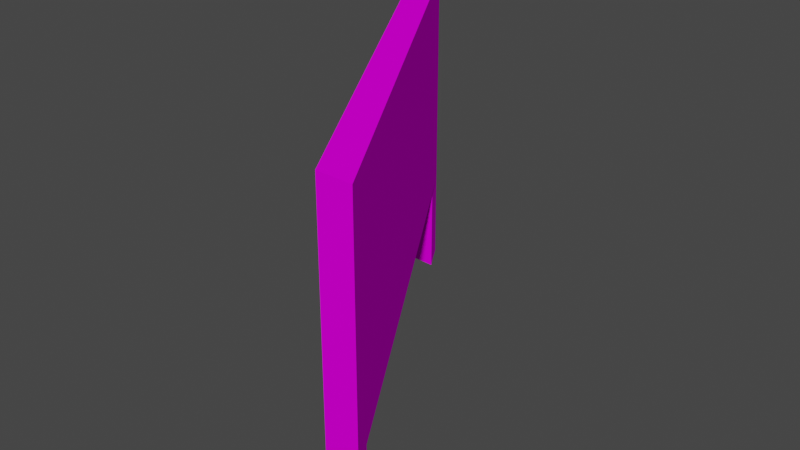 # Source: banner_caltech.blend  (saved by Blender 3.3.6; exported with 4.5.12 LTS)
import bpy
from mathutils import Matrix  # noqa: F401  (used for matrix-valued properties, if any)

bpy.ops.wm.read_factory_settings(use_empty=True)
scene = bpy.context.scene
scene.name = 'Scene'

# ---- collections
col_collection = bpy.data.collections.new('Collection'); scene.collection.children.link(col_collection)

# ---- images (referenced by path relative to the original .blend; pixels are not part of the script)
import os
ASSET_DIR = os.environ.get("B2B_ASSET_DIR", "")  # directory of the original .blend (textures are referenced by path, not embedded)
HERE = os.path.dirname(os.path.abspath(__file__))  # packed textures are extracted next to this script under _unpacked/

def load_image(name, relpath, width, height, colorspace="sRGB"):
    """Load a texture the original file referenced (path relative to the .blend, or extracted next to this script)."""
    p = next((c for c in (os.path.join(HERE, relpath), os.path.join(ASSET_DIR, relpath)) if relpath and os.path.exists(c)), "")
    if p:
        img = bpy.data.images.load(p, check_existing=True)
        img.name = name
    else:  # same state as the original file: an image datablock whose file is absent (Cycles renders it pink)
        img = bpy.data.images.new(name, width, height)
        img.source = "FILE"
        img.filepath = "//" + (relpath or name)
    img.colorspace_settings.name = colorspace
    return img
img_level7_sponser1_png = load_image('level7_sponser1.png', 'level7_sponser1.png', 1024, 1024, 'sRGB')
img_level2_sponser2_png_002 = load_image('level2_sponser2.png.002', 'level2_sponser2.png', 1024, 1024, 'sRGB')
img_level5_wallnotwhite128_png_005 = load_image('level5_wallnotwhite128.png.005', 'level5_wallnotwhite128.png', 1024, 1024, 'sRGB')

# ---- materials (node trees are filled in below, after node groups)
mat_level7_sponser1 = bpy.data.materials.new('level7_sponser1')
mat_level7_sponser1.alpha_threshold = 0.0
mat_level7_sponser1.use_transparent_shadow = False
mat_level7_sponser1.diffuse_color = (1.0, 1.0, 1.0, 1.0)
mat_level7_sponser1.roughness = 0.5
mat_level2_sponser2 = bpy.data.materials.new('level2_sponser2')
mat_level2_sponser2.alpha_threshold = 0.0
mat_level2_sponser2.use_transparent_shadow = False
mat_level2_sponser2.diffuse_color = (1.0, 1.0, 1.0, 1.0)
mat_level2_sponser2.roughness = 0.5
mat_level5_wallnotwhite128 = bpy.data.materials.new('level5_wallnotwhite128')
mat_level5_wallnotwhite128.alpha_threshold = 0.0
mat_level5_wallnotwhite128.use_transparent_shadow = False
mat_level5_wallnotwhite128.diffuse_color = (1.0, 1.0, 1.0, 1.0)
mat_level5_wallnotwhite128.roughness = 0.5

# ---- material node trees
mat_level7_sponser1.use_nodes = True; mat_level7_sponser1.node_tree.nodes.clear()
_N = mat_level7_sponser1.node_tree.nodes; _L = mat_level7_sponser1.node_tree.links
n0 = _N.new('ShaderNodeBsdfDiffuse'); n0.name = 'Diffuse BSDF'; n0.location = (0, 0)
n1 = _N.new('ShaderNodeTexImage'); n1.name = 'Image Texture'; n1.location = (0, 0)
n1.image = img_level7_sponser1_png
n2 = _N.new('ShaderNodeOutputMaterial'); n2.name = 'Material Output'; n2.location = (0, 0)
_L.new(n0.outputs[0], n2.inputs[0])
_L.new(n1.outputs[0], n0.inputs[0])
n2.is_active_output = True
mat_level2_sponser2.use_nodes = True; mat_level2_sponser2.node_tree.nodes.clear()
_N = mat_level2_sponser2.node_tree.nodes; _L = mat_level2_sponser2.node_tree.links
n0 = _N.new('ShaderNodeBsdfDiffuse'); n0.name = 'Diffuse BSDF'; n0.location = (0, 0)
n1 = _N.new('ShaderNodeTexImage'); n1.name = 'Image Texture'; n1.location = (0, 0)
n1.image = img_level2_sponser2_png_002
n2 = _N.new('ShaderNodeOutputMaterial'); n2.name = 'Material Output'; n2.location = (0, 0)
_L.new(n0.outputs[0], n2.inputs[0])
_L.new(n1.outputs[0], n0.inputs[0])
n2.is_active_output = True
mat_level5_wallnotwhite128.use_nodes = True; mat_level5_wallnotwhite128.node_tree.nodes.clear()
_N = mat_level5_wallnotwhite128.node_tree.nodes; _L = mat_level5_wallnotwhite128.node_tree.links
n0 = _N.new('ShaderNodeBsdfDiffuse'); n0.name = 'Diffuse BSDF'; n0.location = (0, 0)
n1 = _N.new('ShaderNodeTexImage'); n1.name = 'Image Texture'; n1.location = (0, 0)
n1.image = img_level5_wallnotwhite128_png_005
n2 = _N.new('ShaderNodeOutputMaterial'); n2.name = 'Material Output'; n2.location = (0, 0)
_L.new(n0.outputs[0], n2.inputs[0])
_L.new(n1.outputs[0], n0.inputs[0])
n2.is_active_output = True

# ---- world
world_world = bpy.data.worlds.new('World'); scene.world = world_world
world_world.use_nodes = True; world_world.node_tree.nodes.clear()
_N = world_world.node_tree.nodes; _L = world_world.node_tree.links
n0 = _N.new('ShaderNodeOutputWorld'); n0.name = 'World Output'; n0.location = (300, 300)
n1 = _N.new('ShaderNodeBackground'); n1.name = 'Background'; n1.location = (10, 300)
n1.inputs[0].default_value = (0.05088, 0.05088, 0.05088, 1.0)
_L.new(n1.outputs[0], n0.inputs[0])
n0.is_active_output = True
world_world.color = (0.05088, 0.05088, 0.05088)
world_world.use_sun_shadow = False
world_world.sun_shadow_jitter_overblur = 0.0

# ---- meshes
me_track12_pmd0_mesh_001 = bpy.data.meshes.new('TRACK12.PMD0.mesh.001')
me_track12_pmd0_mesh_001.from_pydata([(3.123, -4.246, 7.0), (3.843, -4.272, 7.0), (3.843, -4.272, 2.0), (3.123, -4.246, 2.0), (-2.057, 5.205, 2.0), (-2.057, 5.205, 7.0), (-2.371, 4.58, 7.0), (-2.371, 4.58, 2.0), (-2.371, 4.58, -3.099e-06), (-2.057, 5.205, -3.099e-06), (-2.057, 5.205, 2.0), (-1.665, 4.546, -3.099e-06), (-1.665, 4.546, 2.0), (3.123, -4.246, -3.099e-06), (3.437, -3.621, -3.099e-06), (3.437, -3.621, 2.0), (3.829, -4.281, -3.099e-06), (3.829, -4.281, 2.0), (3.123, -4.246, 7.0), (3.843, -4.272, 7.0), (-2.057, 5.205, 7.0), (-2.371, 4.58, 7.0), (3.123, -4.246, 7.0), (3.843, -4.272, 7.0), (-2.057, 5.205, 7.0), (-2.371, 4.58, 7.0)], [(18, 21), (18, 19), (19, 20), (20, 21)], [(0, 3, 2, 1), (4, 7, 6, 5), (6, 7, 3, 0), (24, 25, 22, 23), (4, 2, 3, 7), (1, 2, 4, 5), (8, 7, 10, 9), (9, 10, 12, 11), (11, 12, 7, 8), (13, 3, 15, 14), (14, 15, 17, 16), (16, 17, 3, 13)])
me_track12_pmd0_mesh_001.polygons.foreach_set('material_index', [0, 0, 0, 0, 0, 0, 2, 2, 2, 2, 2, 2])
_uv = me_track12_pmd0_mesh_001.uv_layers.new(name='UVMap')
_uv.uv.foreach_set('vector', [0.4856, 0.4966, 0.4856, 0.2832, 0.5165, 0.2832, 0.5165, 0.4966, 0.4856, 0.2832, 0.5165, 0.2832, 0.5165, 0.4966, 0.4856, 0.4966, 0.5219, 0.4973, 0.5219, 0.284, 0.9853, 0.284, 0.9853, 0.4973, 0.5169, 0.4967, 0.4854, 0.4967, 0.4833, 0.284, 0.5167, 0.2832, 0.4856, 0.005829, 0.4856, 0.006197, 0.5165, 0.006197, 0.5165, 0.005829, 0.03171, 0.6056, 0.03171, 0.819, 0.03108, 0.819, 0.03108, 0.6056, 0.125, 0.01013, 0.125, 0.9899, 0.0, 0.9899, 0.0, 0.01013, 0.125, 0.01013, 0.125, 0.9899, 0.0, 0.9899, 0.0, 0.01013, 0.125, 0.01013, 0.125, 0.9899, 0.0, 0.9899, 0.0, 0.01013, 0.125, 0.01013, 0.125, 0.9899, 0.0, 0.9899, 0.0, 0.01013, 0.125, 0.01013, 0.125, 0.9899, 0.0, 0.9899, 0.0, 0.01013, 0.125, 0.01013, 0.125, 0.9899, 0.0, 0.9899, 0.0, 0.01013])
me_track12_pmd0_mesh_001.materials.append(mat_level7_sponser1)
me_track12_pmd0_mesh_001.materials.append(mat_level2_sponser2)
me_track12_pmd0_mesh_001.materials.append(mat_level5_wallnotwhite128)
me_track12_pmd0_mesh_001.use_remesh_preserve_volume = False
me_track12_pmd0_mesh_001.use_remesh_preserve_attributes = False
me_track12_pmd0_mesh_001.use_mirror_vertex_groups = False
me_track12_pmd0_mesh_001.update()

# ---- objects
ob_main = bpy.data.objects.new('main', me_track12_pmd0_mesh_001)

# ---- transforms, parenting, visibility, modifiers, constraints
ob_main.location = (0.0, 0.0, 0.0)
ob_main.lineart.crease_threshold = 0.0

# ---- collection membership
col_collection.objects.link(ob_main)

# ---- scene / render settings (as saved in the file)
scene.frame_start = 1; scene.frame_end = 250; scene.frame_set(1)
scene.render.engine = 'BLENDER_EEVEE_NEXT'
scene.cycles.sampling_pattern = 'TABULATED_SOBOL'
scene.cycles.use_light_tree = False
scene.view_settings.view_transform = 'Filmic'
bpy.context.view_layer.update()

# ---- added for rendering (the .blend has no active camera and no usable light): camera, sun
cam_auto = bpy.data.cameras.new('AutoCamera')
cam_auto.lens = 50.0
cam_auto.sensor_width = 36.0
cam_auto.clip_end = 1000.0
ob_auto_camera = bpy.data.objects.new('AutoCamera', cam_auto)
scene.collection.objects.link(ob_auto_camera)
ob_auto_camera.location = (13.0658, -14.3335, 13.3639)
ob_auto_camera.rotation_euler = (1.09748, -7.21219e-08, 0.694738)
scene.camera = ob_auto_camera
light_auto_sun = bpy.data.lights.new('AutoSun', 'SUN')
light_auto_sun.energy = 3.0
light_auto_sun.angle = 0.0523599
ob_auto_sun = bpy.data.objects.new('AutoSun', light_auto_sun)
scene.collection.objects.link(ob_auto_sun)
ob_auto_sun.rotation_euler = (0.872665, 0.174533, 0.523599)
bpy.context.view_layer.update()
